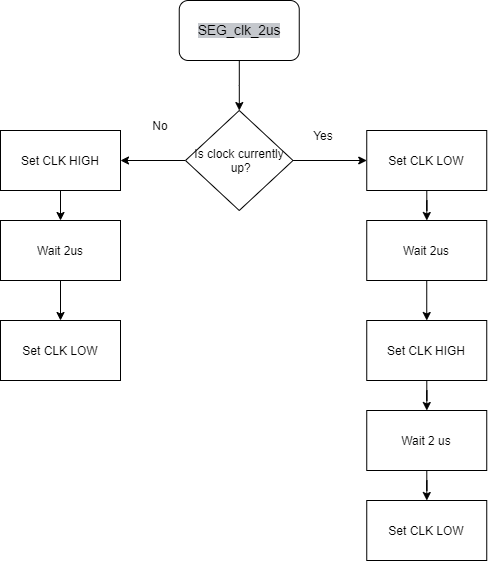

The diagram above was exported from draw.io. Its source (the exported page's mxGraphModel, read from the mxfile embedded in the PNG):
<mxGraphModel dx="1422" dy="798" grid="1" gridSize="10" guides="1" tooltips="1" connect="1" arrows="1" fold="1" page="1" pageScale="1" pageWidth="850" pageHeight="1100" math="0" shadow="0">
  <root>
    <mxCell id="0" />
    <mxCell id="1" parent="0" />
    <mxCell id="YNgx3A3cTvfFHp-rPjDu-7" value="" style="edgeStyle=orthogonalEdgeStyle;rounded=0;orthogonalLoop=1;jettySize=auto;html=1;fontColor=#000000;" edge="1" parent="1" source="YNgx3A3cTvfFHp-rPjDu-1" target="YNgx3A3cTvfFHp-rPjDu-8">
      <mxGeometry relative="1" as="geometry">
        <mxPoint x="365" y="250" as="targetPoint" />
      </mxGeometry>
    </mxCell>
    <mxCell id="YNgx3A3cTvfFHp-rPjDu-1" value="&lt;span style=&quot;font-size: 13.6px ; text-align: -webkit-left ; background-color: rgba(110 , 118 , 129 , 0.4)&quot;&gt;SEG_clk_2us&lt;/span&gt;" style="rounded=1;whiteSpace=wrap;html=1;" vertex="1" parent="1">
      <mxGeometry x="298.75" y="100" width="120" height="60" as="geometry" />
    </mxCell>
    <mxCell id="YNgx3A3cTvfFHp-rPjDu-10" value="" style="edgeStyle=orthogonalEdgeStyle;rounded=0;orthogonalLoop=1;jettySize=auto;html=1;fontColor=#000000;" edge="1" parent="1" source="YNgx3A3cTvfFHp-rPjDu-8" target="YNgx3A3cTvfFHp-rPjDu-9">
      <mxGeometry relative="1" as="geometry" />
    </mxCell>
    <mxCell id="YNgx3A3cTvfFHp-rPjDu-29" value="" style="edgeStyle=orthogonalEdgeStyle;rounded=0;orthogonalLoop=1;jettySize=auto;html=1;fontColor=#000000;" edge="1" parent="1" source="YNgx3A3cTvfFHp-rPjDu-8" target="YNgx3A3cTvfFHp-rPjDu-21">
      <mxGeometry relative="1" as="geometry" />
    </mxCell>
    <mxCell id="YNgx3A3cTvfFHp-rPjDu-8" value="Is clock currently&lt;br&gt;&amp;nbsp;up?" style="rhombus;whiteSpace=wrap;html=1;fontColor=#000000;" vertex="1" parent="1">
      <mxGeometry x="305" y="210" width="107.5" height="100" as="geometry" />
    </mxCell>
    <mxCell id="YNgx3A3cTvfFHp-rPjDu-12" value="" style="edgeStyle=orthogonalEdgeStyle;rounded=0;orthogonalLoop=1;jettySize=auto;html=1;fontColor=#000000;" edge="1" parent="1" source="YNgx3A3cTvfFHp-rPjDu-9" target="YNgx3A3cTvfFHp-rPjDu-11">
      <mxGeometry relative="1" as="geometry" />
    </mxCell>
    <mxCell id="YNgx3A3cTvfFHp-rPjDu-9" value="Set CLK LOW" style="whiteSpace=wrap;html=1;" vertex="1" parent="1">
      <mxGeometry x="486.25" y="230" width="120" height="60" as="geometry" />
    </mxCell>
    <mxCell id="YNgx3A3cTvfFHp-rPjDu-14" value="" style="edgeStyle=orthogonalEdgeStyle;rounded=0;orthogonalLoop=1;jettySize=auto;html=1;fontColor=#000000;" edge="1" parent="1" source="YNgx3A3cTvfFHp-rPjDu-11" target="YNgx3A3cTvfFHp-rPjDu-13">
      <mxGeometry relative="1" as="geometry" />
    </mxCell>
    <mxCell id="YNgx3A3cTvfFHp-rPjDu-11" value="Wait 2us" style="whiteSpace=wrap;html=1;" vertex="1" parent="1">
      <mxGeometry x="486.25" y="320" width="120" height="60" as="geometry" />
    </mxCell>
    <mxCell id="YNgx3A3cTvfFHp-rPjDu-17" value="" style="edgeStyle=orthogonalEdgeStyle;rounded=0;orthogonalLoop=1;jettySize=auto;html=1;fontColor=#000000;" edge="1" parent="1" source="YNgx3A3cTvfFHp-rPjDu-13" target="YNgx3A3cTvfFHp-rPjDu-16">
      <mxGeometry relative="1" as="geometry" />
    </mxCell>
    <mxCell id="YNgx3A3cTvfFHp-rPjDu-13" value="Set CLK HIGH" style="whiteSpace=wrap;html=1;" vertex="1" parent="1">
      <mxGeometry x="486.25" y="420" width="120" height="60" as="geometry" />
    </mxCell>
    <mxCell id="YNgx3A3cTvfFHp-rPjDu-19" value="" style="edgeStyle=orthogonalEdgeStyle;rounded=0;orthogonalLoop=1;jettySize=auto;html=1;fontColor=#000000;" edge="1" parent="1" source="YNgx3A3cTvfFHp-rPjDu-16" target="YNgx3A3cTvfFHp-rPjDu-18">
      <mxGeometry relative="1" as="geometry" />
    </mxCell>
    <mxCell id="YNgx3A3cTvfFHp-rPjDu-16" value="Wait 2 us" style="whiteSpace=wrap;html=1;" vertex="1" parent="1">
      <mxGeometry x="486.25" y="510" width="120" height="60" as="geometry" />
    </mxCell>
    <mxCell id="YNgx3A3cTvfFHp-rPjDu-18" value="Set CLK LOW" style="whiteSpace=wrap;html=1;" vertex="1" parent="1">
      <mxGeometry x="486.25" y="600" width="120" height="60" as="geometry" />
    </mxCell>
    <mxCell id="YNgx3A3cTvfFHp-rPjDu-20" value="" style="edgeStyle=orthogonalEdgeStyle;rounded=0;orthogonalLoop=1;jettySize=auto;html=1;fontColor=#000000;" edge="1" parent="1" source="YNgx3A3cTvfFHp-rPjDu-21" target="YNgx3A3cTvfFHp-rPjDu-23">
      <mxGeometry relative="1" as="geometry" />
    </mxCell>
    <mxCell id="YNgx3A3cTvfFHp-rPjDu-21" value="Set CLK HIGH" style="whiteSpace=wrap;html=1;" vertex="1" parent="1">
      <mxGeometry x="120" y="230" width="120" height="60" as="geometry" />
    </mxCell>
    <mxCell id="YNgx3A3cTvfFHp-rPjDu-22" value="" style="edgeStyle=orthogonalEdgeStyle;rounded=0;orthogonalLoop=1;jettySize=auto;html=1;fontColor=#000000;" edge="1" parent="1" source="YNgx3A3cTvfFHp-rPjDu-23" target="YNgx3A3cTvfFHp-rPjDu-25">
      <mxGeometry relative="1" as="geometry" />
    </mxCell>
    <mxCell id="YNgx3A3cTvfFHp-rPjDu-23" value="Wait 2us" style="whiteSpace=wrap;html=1;" vertex="1" parent="1">
      <mxGeometry x="120" y="320" width="120" height="60" as="geometry" />
    </mxCell>
    <mxCell id="YNgx3A3cTvfFHp-rPjDu-25" value="Set CLK LOW" style="whiteSpace=wrap;html=1;" vertex="1" parent="1">
      <mxGeometry x="120" y="420" width="120" height="60" as="geometry" />
    </mxCell>
    <mxCell id="YNgx3A3cTvfFHp-rPjDu-30" value="Yes" style="text;html=1;strokeColor=none;fillColor=none;align=center;verticalAlign=middle;whiteSpace=wrap;rounded=0;fontColor=#000000;" vertex="1" parent="1">
      <mxGeometry x="413" y="220" width="60" height="30" as="geometry" />
    </mxCell>
    <mxCell id="YNgx3A3cTvfFHp-rPjDu-31" value="No" style="text;html=1;strokeColor=none;fillColor=none;align=center;verticalAlign=middle;whiteSpace=wrap;rounded=0;fontColor=#000000;" vertex="1" parent="1">
      <mxGeometry x="250" y="210" width="60" height="30" as="geometry" />
    </mxCell>
  </root>
</mxGraphModel>